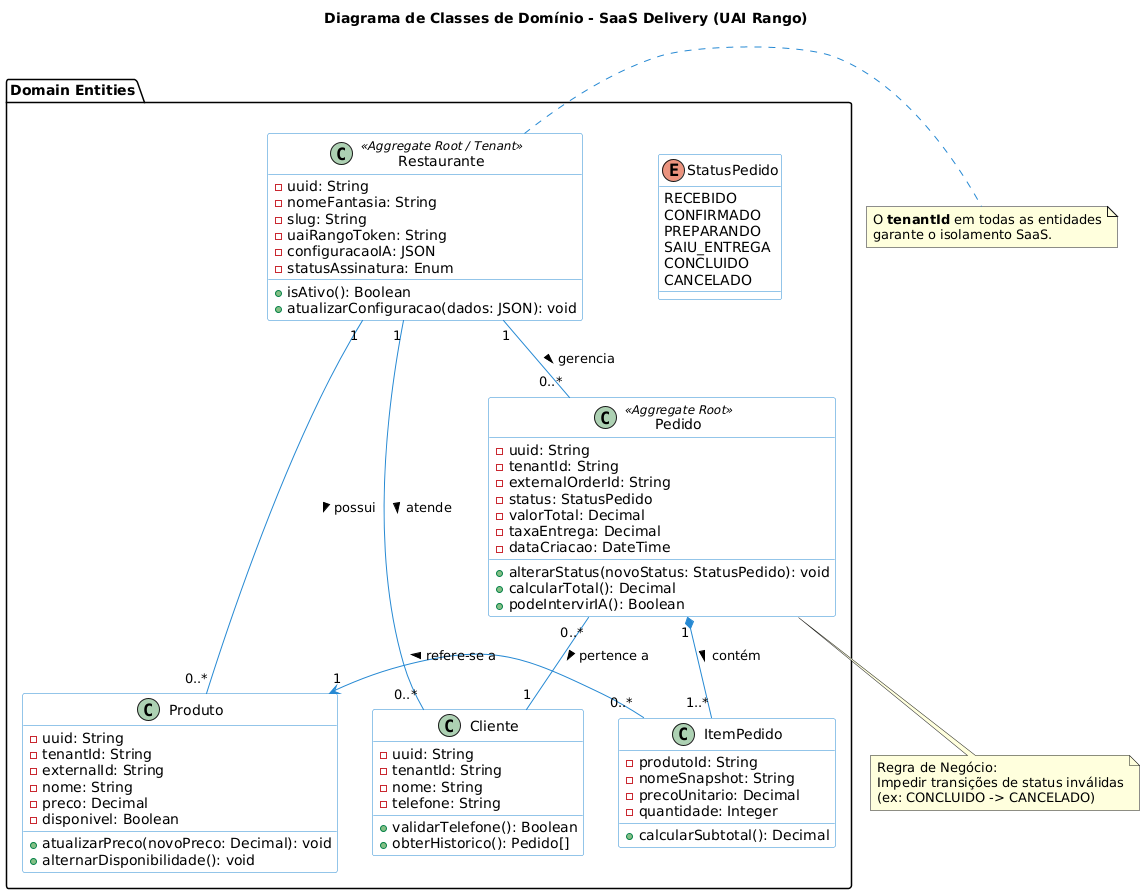

The diagram above was rendered by PlantUML. Its source (embedded in the PNG):
@startuml
title Diagrama de Classes de Domínio - SaaS Delivery (UAI Rango)

skinparam class {
    BackgroundColor White
    ArrowColor #2688d2
    BorderColor #2688d2
}

package "Domain Entities" {

    class Restaurante <<Aggregate Root / Tenant>> {
        - uuid: String
        - nomeFantasia: String
        - slug: String
        - uaiRangoToken: String
        - configuracaoIA: JSON
        - statusAssinatura: Enum
        + isAtivo(): Boolean
        + atualizarConfiguracao(dados: JSON): void
    }

    class Pedido <<Aggregate Root>> {
        - uuid: String
        - tenantId: String
        - externalOrderId: String
        - status: StatusPedido
        - valorTotal: Decimal
        - taxaEntrega: Decimal
        - dataCriacao: DateTime
        + alterarStatus(novoStatus: StatusPedido): void
        + calcularTotal(): Decimal
        + podeIntervirIA(): Boolean
    }

    class ItemPedido {
        - produtoId: String
        - nomeSnapshot: String
        - precoUnitario: Decimal
        - quantidade: Integer
        + calcularSubtotal(): Decimal
    }

    class Produto {
        - uuid: String
        - tenantId: String
        - externalId: String
        - nome: String
        - preco: Decimal
        - disponivel: Boolean
        + atualizarPreco(novoPreco: Decimal): void
        + alternarDisponibilidade(): void
    }

    class Cliente {
        - uuid: String
        - tenantId: String
        - nome: String
        - telefone: String
        + validarTelefone(): Boolean
        + obterHistorico(): Pedido[]
    }

    enum StatusPedido {
        RECEBIDO
        CONFIRMADO
        PREPARANDO
        SAIU_ENTREGA
        CONCLUIDO
        CANCELADO
    }
}

' Relacionamentos e Multiplicidade
Restaurante "1" -- "0..*" Pedido : gerencia >
Restaurante "1" -- "0..*" Produto : possui >
Restaurante "1" -- "0..*" Cliente : atende >

Pedido "1" *-- "1..*" ItemPedido : contém >
Pedido "0..*" -- "1" Cliente : pertence a >
ItemPedido "0..*" -> "1" Produto : refere-se a >

note right of Restaurante
  O **tenantId** em todas as entidades
  garante o isolamento SaaS.
end note

note bottom of Pedido
  Regra de Negócio:
  Impedir transições de status inválidas
  (ex: CONCLUIDO -> CANCELADO)
end note
@enduml